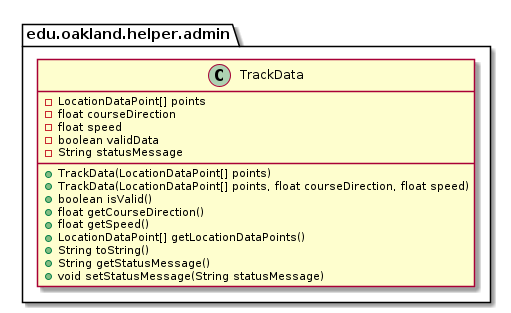

The diagram above was rendered by PlantUML. Its source (embedded in the PNG):
@startuml TrackData

package edu.oakland.helper.admin {
    class TrackData {
        - LocationDataPoint[] points
        - float courseDirection
        - float speed
        - boolean validData
        - String statusMessage
        + TrackData(LocationDataPoint[] points)
        + TrackData(LocationDataPoint[] points, float courseDirection, float speed)
        + boolean isValid()
        + float getCourseDirection()
        + float getSpeed()
        + LocationDataPoint[] getLocationDataPoints()
        + String toString()
        + String getStatusMessage()
        + void setStatusMessage(String statusMessage)
    }
}

@enduml